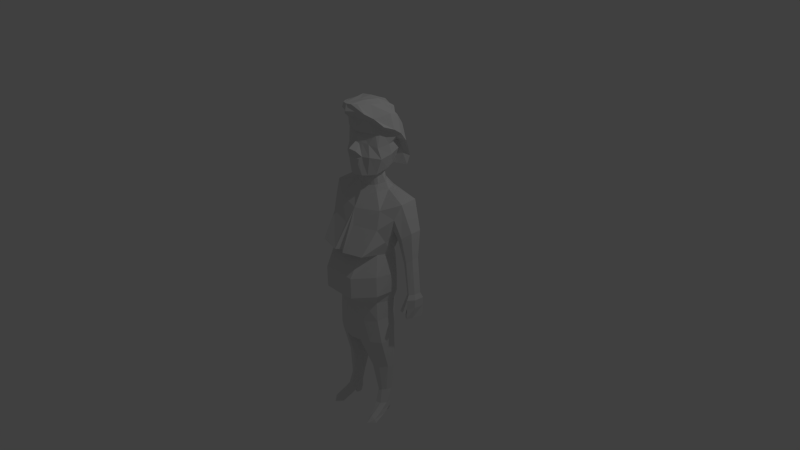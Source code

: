 # Source: CallGirl.blend  (saved by Blender 2.68.0; exported with 4.5.12 LTS)
import bpy
from mathutils import Matrix  # noqa: F401  (used for matrix-valued properties, if any)

bpy.ops.wm.read_factory_settings(use_empty=True)
scene = bpy.context.scene
scene.name = 'Scene'

# ---- collections
col_collection_1 = bpy.data.collections.new('Collection 1'); scene.collection.children.link(col_collection_1)

# ---- materials (node trees are filled in below, after node groups)
mat_material = bpy.data.materials.new('Material')
mat_material.alpha_threshold = 0.0
mat_material.use_transparent_shadow = False
mat_material.roughness = 0.5
mat_material.line_color = (0.0, 0.0, 0.0, 1.0)

# ---- material node trees

# ---- world
world_world = bpy.data.worlds.new('World'); scene.world = world_world
world_world.color = (0.05088, 0.05088, 0.05088)
world_world.use_sun_shadow = False
world_world.sun_shadow_jitter_overblur = 0.0
world_world.cycles.sampling_method = 'MANUAL'
world_world.cycles.sample_map_resolution = 256

# ---- cameras
cam_camera = bpy.data.cameras.new('Camera')
cam_camera.clip_end = 100.0
cam_camera.lens = 35.0
cam_camera.sensor_width = 32.0
cam_camera.sensor_height = 18.0
cam_camera.ortho_scale = 7.314
cam_camera.dof.focus_distance = 0.0
cam_camera.dof.aperture_fstop = 128.0

# ---- lights
light_lamp = bpy.data.lights.new('Lamp', 'POINT')
light_lamp.transmission_factor = 0.0
light_lamp.cutoff_distance = 30.0
light_lamp.energy = 100.0
light_lamp.shadow_buffer_clip_start = 1.001
light_lamp.shadow_soft_size = 0.1
light_lamp.shadow_maximum_resolution = 0.006
light_lamp.use_absolute_resolution = True
light_lamp.cycles.use_multiple_importance_sampling = False

# ---- meshes
me_cube = bpy.data.meshes.new('Cube')
me_cube.from_pydata([(0.1856, 0.2237, 1.307), (0.1413, -0.1859, 1.198), (0.2038, -0.1574, 1.753), (0.1881, -0.1807, 1.897), (0.0, -0.271, 1.2), (0.0, -0.2224, 1.738), (0.0, -0.2214, 1.897), (0.0, 0.2662, 1.297), (0.0, -0.1815, 1.723), (0.2339, -0.1242, 1.725), (0.06363, -0.295, 1.514), (0.1964, 0.1756, 1.279), (0.2496, 0.0408, 1.261), (0.2083, -0.09861, 1.202), (0.3305, 0.1198, 1.67), (0.3023, 0.03743, 1.742), (0.2687, -0.06736, 1.783), (0.2275, -0.1413, 1.876), (0.2161, 0.211, 1.912), (0.2688, 0.275, 1.78), (0.0, 0.2503, 2.032), (0.0, -0.36, 2.111), (0.1124, -0.2813, 2.105), (0.1944, 0.2129, 1.998), (0.3891, 0.2242, 1.601), (0.0, 0.3508, 1.668), (0.3106, 0.2825, 1.622), (0.2011, -0.2007, 1.444), (0.0, -0.2813, 1.415), (0.2785, 0.2277, 1.502), (0.3101, 0.05921, 1.455), (0.2878, -0.08859, 1.416), (0.3737, 0.2982, 1.386), (0.0, 0.3552, 1.493), (0.2837, 0.3039, 1.423), (0.1664, -0.1779, 1.599), (0.0, -0.2274, 1.62), (0.06658, -0.3401, 2.11), (0.2573, 0.1921, 1.603), (0.2913, 0.03834, 1.579), (0.2573, -0.1167, 1.558), (0.3535, -0.0958, 1.84), (0.3894, 0.03345, 1.788), (0.38, 0.1517, 1.708), (0.1389, 0.3431, 1.437), (0.0973, -0.3108, 2.022), (0.1338, 0.2549, 1.92), (0.1481, 0.3217, 1.787), (0.08264, 0.2592, 1.315), (0.1027, -0.2111, 1.896), (0.05812, -0.2136, 1.739), (0.09313, -0.2347, 1.197), (0.3563, 0.265, 1.276), (0.0, 0.3977, 1.276), (0.2514, 0.3355, 1.276), (0.0, 0.3027, 1.805), (0.0, -0.378, 2.02), (0.1978, -0.2602, 2.0), (0.0, 0.3072, 1.903), (0.1927, 0.1158, 2.02), (0.2017, 0.003343, 2.071), (0.1699, -0.134, 2.088), (0.0, -0.1462, 2.118), (0.0, 0.02514, 2.128), (0.0, 0.1425, 2.077), (0.3022, 0.1634, 1.928), (0.3217, 0.03911, 1.97), (0.262, -0.1676, 1.934), (0.1177, 0.2097, 2.012), (0.1835, 0.3296, 1.635), (0.1144, -0.242, 1.444), (0.07683, -0.2083, 1.606), (0.1234, 0.3874, 1.276), (0.07395, -0.1548, 2.122), (0.1293, 0.01526, 2.116), (0.1194, 0.1239, 2.063), (0.0, -0.3421, 1.549), (0.03912, -0.178, 1.721), (0.04792, -0.2212, 1.589), (0.07126, -0.2744, 1.344), (0.0, -0.2873, 1.347), (0.08712, -0.27, 1.415), (0.0, -0.2705, 1.461), (0.1553, 0.2156, 0.98), (0.0, -0.1906, 0.9318), (0.0, 0.2388, 0.9612), (0.2471, 0.1332, 1.008), (0.266, 0.03926, 0.9894), (0.1837, -0.08627, 0.9679), (0.1335, -0.06898, 1.036), (0.1626, -0.03806, 1.044), (0.1608, 0.09837, 1.074), (0.08613, 0.1553, 1.084), (0.0, -0.1082, 1.024), (0.09185, -0.09146, 1.03), (0.207, 0.04498, 1.063), (0.0, 0.1769, 1.087), (0.1525, -0.04406, 1.167), (0.09176, 0.1316, 1.214), (0.05733, 0.1506, 1.218), (0.07472, -0.09457, 1.148), (0.1633, 0.02291, 1.187), (0.0, 0.1631, 1.219), (0.1218, -0.07387, 1.157), (0.1385, 0.09357, 1.206), (0.0, -0.1065, 1.141), (0.2919, 0.2446, 0.8196), (0.0, -0.29, 0.7613), (0.0, 0.2652, 0.8196), (0.5842, 0.1798, 0.915), (0.5822, -0.04204, 0.9005), (0.3536, -0.1942, 0.7955), (0.07119, -0.5699, 0.2617), (0.3559, -0.5071, 0.2772), (0.0, -0.5187, 0.2642), (0.06658, -0.3777, 0.5713), (0.4012, -0.2864, 0.5804), (0.2974, 0.1994, 0.6369), (0.5399, 0.1665, 0.7287), (0.5389, -0.1306, 0.7163), (0.4573, -0.207, 0.4151), (0.4984, -0.1022, 0.5472), (0.4509, 0.05588, 0.4303), (0.5003, 0.09513, 0.5607), (0.0, 0.2477, 0.6249), (0.2311, 0.1707, 0.416), (0.0, 0.1614, 0.4268), (0.3813, -0.274, 0.2342), (0.2199, -0.4102, 0.2247), (0.0, -0.4138, 0.2324), (0.4063, -0.05026, 0.1918), (0.2482, 0.1428, 0.2007), (0.0, 0.1845, 0.2121), (0.6943, 0.1539, 0.54), (0.6928, 0.009402, 0.5371), (0.613, 0.167, 0.4674), (0.6122, -0.08187, 0.4648), (0.5307, -0.05327, 0.3984), (0.5321, 0.0822, 0.4011), (0.4261, -0.3378, -0.04348), (0.2261, -0.5871, -0.04208), (0.0, -0.5907, -0.03441), (0.4462, -0.0139, -0.08734), (0.2461, 0.1201, -0.08295), (0.0, 0.1618, -0.07154), (0.4261, -0.3378, -0.3215), (0.2261, -0.5871, -0.3201), (0.0, -0.5907, -0.3124), (0.4341, -0.006882, -0.3395), (0.2722, 0.1355, -0.3497), (0.0, 0.2128, -0.366), (0.3384, -0.2651, -0.4799), (0.215, -0.37, -0.4889), (0.0, -0.4158, -0.4993), (0.3993, -0.03953, -0.4878), (0.243, 0.1364, -0.4661), (0.0, 0.2051, -0.4383), (0.694, 0.119, 0.1732), (0.6929, 0.02553, 0.1719), (0.6411, 0.1275, 0.1301), (0.6405, -0.03345, 0.1294), (0.5877, -0.01489, 0.0902), (0.5887, 0.07271, 0.0914), (0.7459, 0.1561, -0.3877), (0.7435, 0.01969, -0.3805), (0.6871, 0.1693, -0.3909), (0.6847, -0.06567, -0.3779), (0.6281, -0.03764, -0.3776), (0.6303, 0.09026, -0.3843), (0.7319, 0.1631, -0.5123), (0.7297, 0.02663, -0.5052), (0.6765, 0.1762, -0.5156), (0.6742, -0.05873, -0.5026), (0.6209, -0.03069, -0.5022), (0.623, 0.0972, -0.5089), (0.7197, 0.1691, -0.6735), (0.6877, 0.03265, -0.6664), (0.6643, 0.1822, -0.6767), (0.662, -0.05271, -0.6637), (0.6087, -0.02468, -0.6634), (0.6545, 0.1032, -0.6701), (0.6548, -0.1126, -0.54), (0.5856, -0.08844, -0.5568), (0.664, -0.07906, -0.5779), (0.6257, -0.05786, -0.5824), (0.724, 0.02927, -0.3106), (0.7257, 0.1264, -0.3149), (0.6363, -0.01166, -0.3184), (0.6794, -0.03153, -0.314), (0.6811, 0.1357, -0.3221), (0.6378, 0.07936, -0.3225), (0.0, -0.435, -0.8071), (0.0, 0.1311, -0.7062), (0.1964, -0.3654, -0.7675), (0.2113, 0.1564, -0.696), (0.3528, -0.2737, -0.7355), (0.3945, -0.05565, -0.7299), (0.0, -0.1925, -1.037), (0.1304, -0.3867, -1.068), (0.1041, 0.1118, -1.068), (0.2646, -0.3349, -1.068), (0.2595, 0.09308, -1.068), (0.3946, -0.248, -1.068), (0.4171, -0.05327, -1.068), (0.06144, -0.1998, -1.009), (0.1901, -0.2326, -1.504), (0.1663, 0.05131, -1.497), (0.2873, -0.2115, -1.489), (0.2875, 0.06623, -1.469), (0.38, -0.1326, -1.494), (0.3867, -0.01238, -1.49), (0.1326, -0.09812, -1.507), (0.254, -0.2484, -2.074), (0.2495, -0.04858, -2.074), (0.32, -0.2308, -2.074), (0.3128, -0.04011, -2.055), (0.358, -0.1532, -2.084), (0.3552, -0.08889, -2.066), (0.2362, -0.1259, -2.085), (0.2334, -0.1794, -2.161), (0.2493, -0.04924, -2.162), (0.3074, -0.1707, -2.162), (0.3079, -0.04216, -2.153), (0.3614, -0.1222, -2.167), (0.3535, -0.07654, -2.165), (0.233, -0.1151, -2.166), (0.2618, -0.1497, -2.248), (0.2558, -0.06988, -2.246), (0.2916, -0.1448, -2.246), (0.2919, -0.06551, -2.24), (0.3187, -0.1206, -2.249), (0.32, -0.08671, -2.248), (0.2457, -0.1105, -2.248), (0.2709, -0.2958, -2.136), (0.3229, -0.296, -2.123), (0.3725, -0.2595, -2.153), (0.2442, -0.2451, -2.2), (0.3145, -0.208, -2.207), (0.3815, -0.2087, -2.212), (0.2874, -0.4021, -2.215), (0.3293, -0.4005, -2.192), (0.3918, -0.4005, -2.224), (0.2652, -0.4005, -2.272), (0.3404, -0.4005, -2.263), (0.4156, -0.4005, -2.263), (0.3314, -0.4884, -2.264), (0.0, 0.1036, -1.068), (0.0, -0.4136, -1.068), (0.2997, -0.1805, -1.887), (0.3356, -0.1302, -1.892), (0.2034, -0.1089, -1.894), (0.2508, -0.1925, -1.89), (0.3601, -0.05784, -1.889), (0.2245, -0.02105, -1.889), (0.3002, -0.01185, -1.874)], [(237, 243)], [(19, 18, 65, 43), (4, 105, 100, 51), (48, 99, 102, 7), (16, 17, 3, 2), (11, 104, 98, 0), (77, 50, 5, 8), (50, 49, 6, 5), (6, 49, 45, 56), (34, 54, 72, 44), (66, 60, 61, 67), (65, 59, 60, 66), (12, 101, 104, 11), (13, 97, 101, 12), (51, 100, 103, 1), (26, 34, 44, 69), (43, 65, 66, 42), (27, 35, 71, 70), (61, 73, 37, 22), (18, 23, 59, 65), (74, 63, 62, 73), (75, 64, 63, 74), (68, 20, 64, 75), (46, 47, 55, 58), (68, 46, 58, 20), (13, 31, 27, 1), (79, 81, 28, 80), (45, 37, 21, 56), (48, 7, 53, 72), (11, 29, 30, 12), (12, 30, 31, 13), (67, 61, 22, 57), (73, 62, 21, 37), (0, 48, 72, 54), (31, 40, 35, 27), (78, 36, 76, 10), (11, 0, 54, 52), (16, 15, 42, 41), (29, 38, 39, 30), (30, 39, 40, 31), (57, 22, 37, 45), (1, 27, 70, 51), (34, 26, 24, 32), (23, 18, 46, 68), (29, 11, 52, 32), (38, 29, 32, 24), (15, 14, 43, 42), (18, 19, 47, 46), (23, 68, 75, 59), (59, 75, 74, 60), (60, 74, 73, 61), (2, 3, 49, 50), (9, 2, 50, 77), (42, 66, 67, 41), (54, 34, 32, 52), (69, 44, 33, 25), (0, 98, 99, 48), (44, 72, 53, 33), (49, 3, 57, 45), (77, 8, 36, 78), (3, 17, 67, 57), (35, 9, 77, 71), (17, 16, 41, 67), (70, 10, 76, 82), (78, 71, 77), (16, 2, 9), (47, 69, 25, 55), (14, 38, 24, 43), (19, 26, 69, 47), (40, 16, 9, 35), (39, 15, 16, 40), (38, 14, 15, 39), (26, 19, 43, 24), (70, 71, 78, 10), (79, 80, 4, 51), (81, 79, 51, 70), (28, 81, 70, 82), (92, 91, 86, 83), (89, 94, 84, 88), (90, 89, 88), (95, 90, 88, 87), (91, 95, 87, 86), (97, 103, 89, 90), (98, 104, 91, 92), (100, 105, 93, 94), (103, 100, 94, 89), (101, 97, 90, 95), (96, 92, 83, 85), (104, 101, 95, 91), (1, 103, 97, 13), (94, 93, 84), (99, 98, 92, 96), (102, 99, 96), (85, 83, 106, 108), (83, 86, 109, 106), (88, 84, 107, 111), (86, 87, 110, 109), (87, 88, 111, 110), (116, 115, 112, 113), (107, 114, 112, 115), (111, 107, 115, 116), (106, 109, 118, 117), (111, 116, 119, 110), (119, 116, 120, 121), (121, 120, 122, 123), (118, 123, 122, 117), (124, 108, 106, 117), (125, 117, 122), (117, 125, 126, 124), (128, 112, 114, 129), (112, 128, 127, 113), (120, 127, 130, 122), (120, 116, 113, 127), (122, 130, 131, 125), (125, 131, 132, 126), (118, 109, 133, 135), (123, 118, 135, 138), (119, 121, 137, 136), (121, 123, 138, 137), (110, 119, 136, 134), (109, 110, 134, 133), (131, 130, 142, 143), (127, 128, 140, 139), (130, 127, 139, 142), (132, 131, 143, 144), (128, 129, 141, 140), (142, 139, 145, 148), (143, 142, 148, 149), (139, 140, 146, 145), (144, 143, 149, 150), (140, 141, 147, 146), (148, 145, 151, 154), (149, 148, 154, 155), (145, 146, 152, 151), (150, 149, 155, 156), (146, 147, 153, 152), (135, 133, 157, 159), (137, 138, 162, 161), (133, 134, 158, 157), (136, 137, 161, 160), (134, 136, 160, 158), (138, 135, 159, 162), (186, 185, 164, 163), (188, 187, 167, 166), (185, 188, 166, 164), (190, 189, 165, 168), (189, 186, 163, 165), (187, 190, 168, 167), (164, 166, 172, 170), (168, 165, 171, 174), (165, 163, 169, 171), (167, 168, 174, 173), (163, 164, 170, 169), (167, 173, 184, 182), (169, 170, 176, 175), (172, 173, 179, 178), (170, 172, 178, 176), (174, 171, 177, 180), (171, 169, 175, 177), (173, 174, 180, 179), (180, 176, 178, 179), (176, 180, 177, 175), (181, 182, 184, 183), (166, 167, 182, 181), (172, 166, 181, 183), (173, 172, 183, 184), (157, 158, 185, 186), (160, 161, 187, 188), (158, 160, 188, 185), (162, 159, 189, 190), (159, 157, 186, 189), (161, 162, 190, 187), (193, 152, 153, 191), (155, 194, 192, 156), (154, 151, 195, 196), (195, 151, 152, 193), (154, 196, 194, 155), (196, 195, 202, 203), (195, 193, 200, 202), (192, 194, 201, 199), (197, 204, 198, 247), (193, 191, 198, 200), (194, 196, 203, 201), (200, 198, 205, 207), (202, 200, 207, 209), (198, 204, 211, 205), (203, 202, 209, 210), (199, 204, 211, 206), (199, 201, 208, 206), (201, 203, 210, 208), (249, 248, 214, 216), (251, 250, 218, 212), (252, 249, 216, 217), (253, 250, 218, 213), (253, 254, 215, 213), (254, 252, 217, 215), (248, 251, 212, 214), (212, 218, 225, 219), (217, 216, 223, 224), (213, 218, 225, 220), (213, 215, 222, 220), (215, 217, 224, 222), (212, 219, 236, 233), (223, 216, 235, 238), (224, 223, 230, 231), (220, 225, 232, 227), (220, 222, 229, 227), (222, 224, 231, 229), (221, 219, 226, 228), (223, 221, 228, 230), (219, 225, 232, 226), (226, 232, 227, 229, 231, 230, 228), (233, 236, 242, 239), (235, 234, 240, 241), (219, 221, 237, 236), (214, 212, 233, 234), (221, 223, 238, 237), (216, 214, 234, 235), (234, 233, 239, 240), (236, 237, 238, 244, 243, 242), (238, 235, 241, 244), (192, 246, 199), (191, 247, 198), (244, 241, 245), (242, 243, 245), (243, 244, 245), (241, 240, 245), (239, 242, 245), (240, 239, 245), (209, 207, 248, 249), (205, 211, 250, 251), (210, 209, 249, 252), (206, 211, 250, 253), (206, 208, 254, 253), (208, 210, 252, 254), (207, 205, 251, 248), (197, 204, 199, 246)])
_uv = me_cube.uv_layers.new(name='UVMap')
_uv.uv.foreach_set('vector', [0.8018, 0.8204, 0.7638, 0.8371, 0.7516, 0.8151, 0.7978, 0.7708, 0.6137, 0.5418, 0.6507, 0.5121, 0.6696, 0.5252, 0.6377, 0.5531, 0.8008, 0.5977, 0.786, 0.5588, 0.8036, 0.5555, 0.8203, 0.586, 0.6624, 0.7214, 0.6369, 0.7449, 0.6205, 0.7499, 0.6311, 0.7106, 0.7607, 0.5951, 0.7526, 0.5584, 0.7735, 0.559, 0.7727, 0.6052, 0.5848, 0.6924, 0.5861, 0.7047, 0.5697, 0.7024, 0.573, 0.6911, 0.5861, 0.7047, 0.5944, 0.7475, 0.5646, 0.7447, 0.5697, 0.7024, 0.08549, 0.8704, 0.08711, 0.8986, 0.04067, 0.8966, 0.02773, 0.8667, 0.9044, 0.7886, 0.9528, 0.7899, 0.9643, 0.8286, 0.9122, 0.8331, 0.7217, 0.7997, 0.6903, 0.8259, 0.6533, 0.8149, 0.6708, 0.7679, 0.7516, 0.8151, 0.7207, 0.8384, 0.6903, 0.8259, 0.7217, 0.7997, 0.721, 0.5877, 0.7247, 0.5512, 0.7526, 0.5584, 0.7607, 0.5951, 0.6829, 0.5659, 0.6985, 0.5438, 0.7247, 0.5512, 0.721, 0.5877, 0.6377, 0.5531, 0.6696, 0.5252, 0.6847, 0.5349, 0.6544, 0.5579, 0.8418, 0.7973, 0.9044, 0.7886, 0.9122, 0.8331, 0.8499, 0.8349, 0.7978, 0.7708, 0.7516, 0.8151, 0.7217, 0.7997, 0.756, 0.7599, 0.6419, 0.6206, 0.6262, 0.6617, 0.5981, 0.6589, 0.6159, 0.613, 0.6533, 0.8149, 0.633, 0.8347, 0.592, 0.8101, 0.6105, 0.8079, 0.7638, 0.8371, 0.7445, 0.8466, 0.7207, 0.8384, 0.7516, 0.8151, 0.6806, 0.8455, 0.6668, 0.8783, 0.6228, 0.8531, 0.633, 0.8347, 0.7108, 0.8581, 0.7032, 0.8906, 0.6668, 0.8783, 0.6806, 0.8455, 0.7381, 0.8651, 0.7368, 0.9, 0.7032, 0.8906, 0.7108, 0.8581, 0.7678, 0.8613, 0.8094, 0.8538, 0.8083, 0.8951, 0.7795, 0.9, 0.7381, 0.8651, 0.7678, 0.8613, 0.7795, 0.9, 0.7368, 0.9, 0.6829, 0.5659, 0.6804, 0.6234, 0.6419, 0.6206, 0.6544, 0.5579, 0.6144, 0.5703, 0.6102, 0.5884, 0.5884, 0.5797, 0.5961, 0.5632, 0.5993, 0.7862, 0.592, 0.8101, 0.5753, 0.8184, 0.5646, 0.7941, 0.3501, 0.8752, 0.3607, 0.8542, 0.3972, 0.866, 0.3833, 0.8972, 0.7607, 0.5951, 0.7622, 0.6577, 0.7175, 0.6399, 0.721, 0.5877, 0.721, 0.5877, 0.7175, 0.6399, 0.6804, 0.6234, 0.6829, 0.5659, 0.6708, 0.7679, 0.6533, 0.8149, 0.6105, 0.8079, 0.6324, 0.7772, 0.633, 0.8347, 0.6228, 0.8531, 0.5753, 0.8184, 0.592, 0.8101, 0.3318, 0.8995, 0.3501, 0.8752, 0.3833, 0.8972, 0.3579, 0.9264, 0.6804, 0.6234, 0.6604, 0.657, 0.6262, 0.6617, 0.6419, 0.6206, 0.5891, 0.6537, 0.5748, 0.6603, 0.5646, 0.627, 0.5886, 0.6255, 0.3157, 0.9029, 0.3318, 0.8995, 0.3579, 0.9264, 0.3318, 0.9506, 0.1385, 0.9455, 0.1697, 0.9585, 0.1597, 0.9836, 0.1209, 0.9692, 0.7622, 0.6577, 0.7504, 0.6837, 0.7055, 0.6728, 0.7175, 0.6399, 0.7175, 0.6399, 0.7055, 0.6728, 0.6604, 0.657, 0.6804, 0.6234, 0.6324, 0.7772, 0.6105, 0.8079, 0.592, 0.8101, 0.5993, 0.7862, 0.6544, 0.5579, 0.6419, 0.6206, 0.6159, 0.613, 0.6377, 0.5531, 0.9044, 0.7886, 0.8418, 0.7973, 0.8376, 0.769, 0.9079, 0.7598, 0.7445, 0.8466, 0.7638, 0.8371, 0.7678, 0.8613, 0.7381, 0.8651, 0.2614, 0.9455, 0.3157, 0.9029, 0.3318, 0.9506, 0.3033, 0.9677, 0.2298, 0.9437, 0.2614, 0.9455, 0.3033, 0.9677, 0.2384, 0.9799, 0.1697, 0.9585, 0.2018, 0.9646, 0.2012, 0.9836, 0.1597, 0.9836, 0.7638, 0.8371, 0.8018, 0.8204, 0.8094, 0.8538, 0.7678, 0.8613, 0.7445, 0.8466, 0.7381, 0.8651, 0.7108, 0.8581, 0.7207, 0.8384, 0.7207, 0.8384, 0.7108, 0.8581, 0.6806, 0.8455, 0.6903, 0.8259, 0.6903, 0.8259, 0.6806, 0.8455, 0.633, 0.8347, 0.6533, 0.8149, 0.6311, 0.7106, 0.6205, 0.7499, 0.5944, 0.7475, 0.5861, 0.7047, 0.645, 0.7031, 0.6311, 0.7106, 0.5861, 0.7047, 0.5848, 0.6924, 0.756, 0.7599, 0.7217, 0.7997, 0.6708, 0.7679, 0.713, 0.7504, 0.9528, 0.7899, 0.9044, 0.7886, 0.9079, 0.7598, 0.9433, 0.7548, 0.8499, 0.8349, 0.9122, 0.8331, 0.9052, 0.8767, 0.8526, 0.8883, 0.7727, 0.6052, 0.7735, 0.559, 0.786, 0.5588, 0.8008, 0.5977, 0.9122, 0.8331, 0.9643, 0.8286, 0.9723, 0.8639, 0.9052, 0.8767, 0.08711, 0.8986, 0.09206, 0.9229, 0.05426, 0.9252, 0.04067, 0.8966, 0.5848, 0.6924, 0.573, 0.6911, 0.5748, 0.6603, 0.5891, 0.6537, 0.09206, 0.9229, 0.1039, 0.9348, 0.08574, 0.945, 0.05426, 0.9252, 0.6262, 0.6617, 0.645, 0.7031, 0.5848, 0.6924, 0.5981, 0.6589, 0.1039, 0.9348, 0.1385, 0.9455, 0.1209, 0.9692, 0.08574, 0.945, 0.6159, 0.613, 0.5886, 0.6255, 0.5646, 0.627, 0.5825, 0.6037, 0.5891, 0.6537, 0.5981, 0.6589, 0.5848, 0.6924, 0.6624, 0.7214, 0.6311, 0.7106, 0.645, 0.7031, 0.8094, 0.8538, 0.8499, 0.8349, 0.8526, 0.8883, 0.8083, 0.8951, 0.2018, 0.9646, 0.2298, 0.9437, 0.2384, 0.9799, 0.2012, 0.9836, 0.8018, 0.8204, 0.8418, 0.7973, 0.8499, 0.8349, 0.8094, 0.8538, 0.6604, 0.657, 0.6624, 0.7214, 0.645, 0.7031, 0.6262, 0.6617, 0.7055, 0.6728, 0.6951, 0.7169, 0.6624, 0.7214, 0.6604, 0.657, 0.7504, 0.6837, 0.7237, 0.7039, 0.6951, 0.7169, 0.7055, 0.6728, 0.8418, 0.7973, 0.8018, 0.8204, 0.7978, 0.7708, 0.8376, 0.769, 0.6159, 0.613, 0.5981, 0.6589, 0.5891, 0.6537, 0.5886, 0.6255, 0.6144, 0.5703, 0.5961, 0.5632, 0.6137, 0.5418, 0.6377, 0.5531, 0.6102, 0.5884, 0.6144, 0.5703, 0.6377, 0.5531, 0.6159, 0.613, 0.5884, 0.5797, 0.6102, 0.5884, 0.6159, 0.613, 0.5825, 0.6037, 0.7303, 0.4565, 0.7055, 0.4672, 0.6769, 0.4496, 0.7061, 0.4264, 0.03911, 0.2452, 0.03774, 0.231, 0.06201, 0.1866, 0.06635, 0.2514, 0.03733, 0.258, 0.03911, 0.2452, 0.06635, 0.2514, 0.02773, 0.2852, 0.03733, 0.258, 0.06635, 0.2514, 0.05542, 0.2962, 0.7055, 0.4672, 0.6897, 0.4787, 0.6634, 0.4742, 0.6769, 0.4496, 0.6985, 0.5438, 0.6847, 0.5349, 0.7009, 0.5002, 0.712, 0.5053, 0.7735, 0.559, 0.7526, 0.5584, 0.7522, 0.5185, 0.7765, 0.5214, 0.6696, 0.5252, 0.6507, 0.5121, 0.6643, 0.4823, 0.6888, 0.4942, 0.6847, 0.5349, 0.6696, 0.5252, 0.6888, 0.4942, 0.7009, 0.5002, 0.7247, 0.5512, 0.6985, 0.5438, 0.712, 0.5053, 0.7352, 0.5118, 0.7552, 0.4512, 0.7303, 0.4565, 0.7061, 0.4264, 0.7497, 0.4138, 0.7526, 0.5584, 0.7247, 0.5512, 0.7352, 0.5118, 0.7522, 0.5185, 0.6544, 0.5579, 0.6847, 0.5349, 0.6985, 0.5438, 0.6829, 0.5659, 0.03774, 0.231, 0.02773, 0.2047, 0.06201, 0.1866, 0.786, 0.5588, 0.7735, 0.559, 0.7765, 0.5214, 0.8007, 0.5203, 0.8036, 0.5555, 0.786, 0.5588, 0.8007, 0.5203, 0.7497, 0.4138, 0.7061, 0.4264, 0.6592, 0.3877, 0.7433, 0.3752, 0.7061, 0.4264, 0.6769, 0.4496, 0.5756, 0.4213, 0.6592, 0.3877, 0.06635, 0.2514, 0.06201, 0.1866, 0.1174, 0.1596, 0.1503, 0.2643, 0.6769, 0.4496, 0.6634, 0.4742, 0.5646, 0.4818, 0.5756, 0.4213, 0.05542, 0.2962, 0.06635, 0.2514, 0.1503, 0.2643, 0.1456, 0.3526, 0.2205, 0.2411, 0.1801, 0.1526, 0.2607, 0.1223, 0.2776, 0.172, 0.1174, 0.1596, 0.2548, 0.1042, 0.2607, 0.1223, 0.1801, 0.1526, 0.1503, 0.2643, 0.1174, 0.1596, 0.1801, 0.1526, 0.2205, 0.2411, 0.6592, 0.3877, 0.5756, 0.4213, 0.5816, 0.3701, 0.6483, 0.3366, 0.1503, 0.2643, 0.2205, 0.2411, 0.1959, 0.3112, 0.1456, 0.3526, 0.1959, 0.3112, 0.2205, 0.2411, 0.28, 0.2538, 0.2506, 0.2974, 0.2506, 0.2974, 0.28, 0.2538, 0.3061, 0.3274, 0.2697, 0.3536, 0.5816, 0.3701, 0.5809, 0.3201, 0.5863, 0.2814, 0.6483, 0.3366, 0.7345, 0.3231, 0.7433, 0.3752, 0.6592, 0.3877, 0.6483, 0.3366, 0.6578, 0.2724, 0.6483, 0.3366, 0.5863, 0.2814, 0.6483, 0.3366, 0.6578, 0.2724, 0.7254, 0.2656, 0.7345, 0.3231, 0.3092, 0.1438, 0.2607, 0.1223, 0.2548, 0.1042, 0.2798, 0.0855, 0.2607, 0.1223, 0.3092, 0.1438, 0.3269, 0.2081, 0.2776, 0.172, 0.28, 0.2538, 0.3269, 0.2081, 0.3636, 0.2704, 0.3061, 0.3274, 0.28, 0.2538, 0.2205, 0.2411, 0.2776, 0.172, 0.3269, 0.2081, 0.5863, 0.2814, 0.5711, 0.2119, 0.6436, 0.2129, 0.6578, 0.2724, 0.6578, 0.2724, 0.6436, 0.2129, 0.7169, 0.2081, 0.7254, 0.2656, 0.4514, 0.7575, 0.4273, 0.8018, 0.4225, 0.7003, 0.4496, 0.687, 0.4806, 0.7173, 0.4514, 0.7575, 0.4496, 0.687, 0.4849, 0.6744, 0.564, 0.7526, 0.5346, 0.7163, 0.5242, 0.6743, 0.5538, 0.6842, 0.5346, 0.7163, 0.4806, 0.7173, 0.4849, 0.6744, 0.5242, 0.6743, 0.7887, 0.4625, 0.7557, 0.4145, 0.774, 0.3448, 0.8093, 0.3622, 0.8519, 0.4693, 0.7887, 0.4625, 0.8093, 0.3622, 0.8504, 0.3638, 0.6436, 0.2129, 0.5711, 0.2119, 0.5657, 0.1355, 0.6359, 0.134, 0.3269, 0.2081, 0.3092, 0.1438, 0.3889, 0.09786, 0.4094, 0.1746, 0.3636, 0.2704, 0.3269, 0.2081, 0.4094, 0.1746, 0.4527, 0.2573, 0.7169, 0.2081, 0.6436, 0.2129, 0.6359, 0.134, 0.7081, 0.132, 0.3092, 0.1438, 0.2798, 0.0855, 0.3651, 0.04579, 0.3889, 0.09786, 0.4527, 0.2573, 0.4094, 0.1746, 0.4809, 0.1528, 0.5264, 0.2301, 0.6359, 0.134, 0.5657, 0.1355, 0.5658, 0.06789, 0.6264, 0.06159, 0.4094, 0.1746, 0.3889, 0.09786, 0.4537, 0.08421, 0.4809, 0.1528, 0.7081, 0.132, 0.6359, 0.134, 0.6264, 0.06159, 0.7057, 0.05213, 0.3889, 0.09786, 0.3651, 0.04579, 0.4446, 0.02591, 0.4537, 0.08421, 0.5264, 0.2301, 0.4809, 0.1528, 0.5345, 0.1418, 0.564, 0.2028, 0.6264, 0.06159, 0.5658, 0.06789, 0.5646, 0.02591, 0.6317, 0.03012, 0.4809, 0.1528, 0.4537, 0.08421, 0.5282, 0.09467, 0.5345, 0.1418, 0.7057, 0.05213, 0.6264, 0.06159, 0.6317, 0.03012, 0.7036, 0.03279, 0.4537, 0.08421, 0.4446, 0.02591, 0.5259, 0.0278, 0.5282, 0.09467, 0.4496, 0.687, 0.4225, 0.7003, 0.4447, 0.6047, 0.4628, 0.5949, 0.5242, 0.6743, 0.4849, 0.6744, 0.4866, 0.5862, 0.5129, 0.5859, 0.8504, 0.3638, 0.8093, 0.3622, 0.8113, 0.2638, 0.8387, 0.264, 0.5538, 0.6842, 0.5242, 0.6743, 0.5129, 0.5859, 0.5315, 0.5942, 0.8093, 0.3622, 0.774, 0.3448, 0.7879, 0.2528, 0.8113, 0.2638, 0.4849, 0.6744, 0.4496, 0.687, 0.4628, 0.5949, 0.4866, 0.5862, 0.8417, 0.1272, 0.8127, 0.1277, 0.8116, 0.1079, 0.851, 0.1058, 0.5309, 0.464, 0.5161, 0.4607, 0.5227, 0.4411, 0.5424, 0.447, 0.8127, 0.1277, 0.7901, 0.128, 0.7819, 0.1091, 0.8116, 0.1079, 0.4858, 0.4587, 0.4629, 0.4587, 0.4567, 0.4386, 0.4836, 0.4405, 0.4629, 0.4587, 0.4492, 0.4617, 0.4416, 0.4425, 0.4567, 0.4386, 0.5161, 0.4607, 0.4858, 0.4587, 0.4836, 0.4405, 0.5227, 0.4411, 0.8116, 0.1079, 0.7819, 0.1091, 0.7825, 0.07407, 0.8124, 0.07449, 0.4836, 0.4405, 0.4567, 0.4386, 0.4541, 0.4087, 0.4799, 0.4077, 0.4567, 0.4386, 0.4416, 0.4425, 0.4392, 0.4116, 0.4541, 0.4087, 0.5227, 0.4411, 0.4836, 0.4405, 0.4799, 0.4077, 0.5262, 0.3982, 0.851, 0.1058, 0.8116, 0.1079, 0.8124, 0.07449, 0.8519, 0.07085, 0.5227, 0.4411, 0.5262, 0.3982, 0.5468, 0.3921, 0.5469, 0.3968, 0.8519, 0.07085, 0.8124, 0.07449, 0.8105, 0.02873, 0.8518, 0.02591, 0.5339, 0.3796, 0.5262, 0.3982, 0.4924, 0.3655, 0.4982, 0.3548, 0.8124, 0.07449, 0.7825, 0.07407, 0.7841, 0.02897, 0.8105, 0.02873, 0.4799, 0.4077, 0.4541, 0.4087, 0.4514, 0.3781, 0.465, 0.3707, 0.4541, 0.4087, 0.4392, 0.4116, 0.438, 0.3704, 0.4514, 0.3781, 0.5262, 0.3982, 0.4799, 0.4077, 0.465, 0.3707, 0.4924, 0.3655, 0.465, 0.3707, 0.4751, 0.3541, 0.4982, 0.3548, 0.4924, 0.3655, 0.4751, 0.3541, 0.465, 0.3707, 0.4514, 0.3781, 0.438, 0.3704, 0.564, 0.3971, 0.5469, 0.3968, 0.5468, 0.3921, 0.5532, 0.3858, 0.5424, 0.447, 0.5227, 0.4411, 0.5469, 0.3968, 0.564, 0.3971, 0.7825, 0.07407, 0.7819, 0.1091, 0.7653, 0.0638, 0.7755, 0.05306, 0.5262, 0.3982, 0.5339, 0.3796, 0.5532, 0.3858, 0.5468, 0.3921, 0.8387, 0.264, 0.8113, 0.2638, 0.8127, 0.1277, 0.8417, 0.1272, 0.5315, 0.5942, 0.5129, 0.5859, 0.5161, 0.4607, 0.5309, 0.464, 0.8113, 0.2638, 0.7879, 0.2528, 0.7901, 0.128, 0.8127, 0.1277, 0.4866, 0.5862, 0.4628, 0.5949, 0.4629, 0.4587, 0.4858, 0.4587, 0.4628, 0.5949, 0.4447, 0.6047, 0.4492, 0.4617, 0.4629, 0.4587, 0.5129, 0.5859, 0.4866, 0.5862, 0.4858, 0.4587, 0.5161, 0.4607, 0.08972, 0.7639, 0.09685, 0.8397, 0.03347, 0.8387, 0.02901, 0.7551, 0.2793, 0.8461, 0.2899, 0.7835, 0.3511, 0.7779, 0.3525, 0.8537, 0.211, 0.8397, 0.1436, 0.8407, 0.1429, 0.7707, 0.2083, 0.7727, 0.1429, 0.7707, 0.1436, 0.8407, 0.09685, 0.8397, 0.08972, 0.7639, 0.211, 0.8397, 0.2083, 0.7727, 0.2899, 0.7835, 0.2793, 0.8461, 0.2083, 0.7727, 0.1429, 0.7707, 0.1527, 0.6792, 0.2091, 0.6792, 0.1429, 0.7707, 0.08972, 0.7639, 0.1075, 0.6811, 0.1527, 0.6792, 0.3511, 0.7779, 0.2899, 0.7835, 0.2709, 0.6818, 0.3163, 0.6807, 0.4735, 0.8766, 0.4714, 0.8581, 0.413, 0.844, 0.4088, 0.8801, 0.08972, 0.7639, 0.02901, 0.7551, 0.06611, 0.6828, 0.1075, 0.6811, 0.2899, 0.7835, 0.2083, 0.7727, 0.2091, 0.6792, 0.2709, 0.6818, 0.2392, 0.636, 0.2074, 0.6572, 0.1558, 0.5374, 0.184, 0.5262, 0.2739, 0.6121, 0.2392, 0.636, 0.184, 0.5262, 0.2133, 0.5061, 0.2074, 0.6572, 0.1483, 0.668, 0.1125, 0.547, 0.1558, 0.5374, 0.3138, 0.578, 0.2739, 0.6121, 0.2133, 0.5061, 0.2422, 0.4865, 0.07078, 0.6722, 0.1483, 0.668, 0.1125, 0.547, 0.06884, 0.5564, 0.07078, 0.6722, 0.02773, 0.6665, 0.0337, 0.5612, 0.06884, 0.5564, 0.3582, 0.5393, 0.3138, 0.578, 0.2422, 0.4865, 0.2733, 0.4683, 0.1441, 0.4086, 0.1266, 0.4179, 0.1016, 0.3675, 0.1222, 0.359, 0.1118, 0.4245, 0.0836, 0.4372, 0.06094, 0.3894, 0.08575, 0.3743, 0.166, 0.4, 0.1441, 0.4086, 0.1222, 0.359, 0.1402, 0.3585, 0.0584, 0.4471, 0.0836, 0.4372, 0.06094, 0.3894, 0.0436, 0.4002, 0.0584, 0.4471, 0.03717, 0.4522, 0.02773, 0.4075, 0.0436, 0.4002, 0.1871, 0.3923, 0.166, 0.4, 0.1402, 0.3585, 0.1574, 0.3541, 0.1266, 0.4179, 0.1118, 0.4245, 0.08575, 0.3743, 0.1016, 0.3675, 0.9207, 0.7176, 0.9416, 0.7162, 0.9572, 0.7265, 0.94, 0.7441, 0.9444, 0.6997, 0.9342, 0.6964, 0.9508, 0.6728, 0.9587, 0.6884, 0.9497, 0.7081, 0.9416, 0.7162, 0.9572, 0.7265, 0.9624, 0.712, 0.9497, 0.7081, 0.9495, 0.7035, 0.9608, 0.7005, 0.9624, 0.712, 0.9495, 0.7035, 0.9444, 0.6997, 0.9587, 0.6884, 0.9608, 0.7005, 0.9207, 0.7176, 0.94, 0.7441, 0.9116, 0.7499, 0.9022, 0.7232, 0.9508, 0.6728, 0.9342, 0.6964, 0.9031, 0.6873, 0.9129, 0.663, 0.9587, 0.6884, 0.9508, 0.6728, 0.9909, 0.6722, 0.9906, 0.686, 0.9624, 0.712, 0.9572, 0.7265, 0.9878, 0.7331, 0.9917, 0.7165, 0.9624, 0.712, 0.9608, 0.7005, 0.9914, 0.7008, 0.9917, 0.7165, 0.9608, 0.7005, 0.9587, 0.6884, 0.9906, 0.686, 0.9914, 0.7008, 0.5153, 0.8247, 0.5148, 0.8041, 0.5411, 0.8118, 0.5405, 0.8199, 0.5231, 0.8434, 0.5153, 0.8247, 0.5405, 0.8199, 0.5447, 0.8288, 0.94, 0.7441, 0.9572, 0.7265, 0.9878, 0.7331, 0.983, 0.7499, 0.5411, 0.8118, 0.5535, 0.8105, 0.564, 0.8163, 0.5624, 0.8263, 0.5539, 0.832, 0.5447, 0.8288, 0.5405, 0.8199, 0.9022, 0.7232, 0.9116, 0.7499, 0.8483, 0.7454, 0.8582, 0.727, 0.9031, 0.6873, 0.9002, 0.7077, 0.8607, 0.712, 0.8513, 0.6918, 0.5148, 0.8041, 0.5153, 0.8247, 0.498, 0.8253, 0.4923, 0.8044, 0.9208, 0.7058, 0.9207, 0.7176, 0.9022, 0.7232, 0.9002, 0.7077, 0.5153, 0.8247, 0.5231, 0.8434, 0.4946, 0.8431, 0.498, 0.8253, 0.9342, 0.6964, 0.9208, 0.7058, 0.9002, 0.7077, 0.9031, 0.6873, 0.9002, 0.7077, 0.9022, 0.7232, 0.8582, 0.727, 0.8607, 0.712, 0.4923, 0.8044, 0.498, 0.8253, 0.4946, 0.8431, 0.4363, 0.8434, 0.4395, 0.823, 0.4423, 0.8023, 0.9129, 0.663, 0.9031, 0.6873, 0.8513, 0.6918, 0.8419, 0.6795, 0.3511, 0.7779, 0.3464, 0.6792, 0.3163, 0.6807, 0.02901, 0.7551, 0.02773, 0.684, 0.06611, 0.6828, 0.8419, 0.6795, 0.8513, 0.6918, 0.8209, 0.7166, 0.4423, 0.8023, 0.4395, 0.823, 0.4145, 0.8172, 0.4395, 0.823, 0.4363, 0.8434, 0.4145, 0.8172, 0.8513, 0.6918, 0.8607, 0.712, 0.8209, 0.7166, 0.8582, 0.727, 0.8483, 0.7454, 0.8209, 0.7166, 0.8607, 0.712, 0.8582, 0.727, 0.8209, 0.7166, 0.2133, 0.5061, 0.184, 0.5262, 0.1266, 0.4179, 0.1441, 0.4086, 0.1558, 0.5374, 0.1125, 0.547, 0.0836, 0.4372, 0.1118, 0.4245, 0.2422, 0.4865, 0.2133, 0.5061, 0.1441, 0.4086, 0.166, 0.4, 0.06884, 0.5564, 0.1125, 0.547, 0.0836, 0.4372, 0.0584, 0.4471, 0.06884, 0.5564, 0.0337, 0.5612, 0.03717, 0.4522, 0.0584, 0.4471, 0.2733, 0.4683, 0.2422, 0.4865, 0.166, 0.4, 0.1871, 0.3923, 0.184, 0.5262, 0.1558, 0.5374, 0.1118, 0.4245, 0.1266, 0.4179, 0.4735, 0.8766, 0.4714, 0.8581, 0.564, 0.8519, 0.5598, 0.8801])
me_cube.materials.append(mat_material)
me_cube.use_remesh_preserve_volume = False
me_cube.use_remesh_preserve_attributes = False
me_cube.use_mirror_vertex_groups = False
me_cube.update()

# ---- objects
ob_cube = bpy.data.objects.new('Cube', me_cube)
ob_lamp = bpy.data.objects.new('Lamp', light_lamp)
ob_camera = bpy.data.objects.new('Camera', cam_camera)

# ---- transforms, parenting, visibility, modifiers, constraints
ob_cube.location = (0.0, 0.0, 0.0)
ob_cube.lock_rotations_4d = False
ob_cube.empty_display_type = 'ARROWS'
ob_cube.lineart.crease_threshold = 0.0
_m = ob_cube.modifiers.new('Mirror', 'MIRROR')
_m.use_clip = True
ob_lamp.location = (4.076, 1.005, 5.904)
ob_lamp.rotation_euler = (0.6503, 0.05522, 1.866)
ob_lamp.lock_rotations_4d = False
ob_lamp.empty_display_type = 'ARROWS'
ob_lamp.color = (0.0, 0.0, 0.0, 0.0)
ob_lamp.lineart.crease_threshold = 0.0
ob_camera.location = (7.481, -6.508, 5.344)
ob_camera.rotation_euler = (1.109, 0.01082, 0.8149)
ob_camera.lock_rotations_4d = False
ob_camera.empty_display_type = 'ARROWS'
ob_camera.color = (0.0, 0.0, 0.0, 0.0)
ob_camera.display_type = 'WIRE'
ob_camera.lineart.crease_threshold = 0.0

# ---- collection membership
col_collection_1.objects.link(ob_cube)
col_collection_1.objects.link(ob_lamp)
col_collection_1.objects.link(ob_camera)

# ---- scene / render settings (as saved in the file)
scene.camera = ob_camera
scene.frame_start = 1; scene.frame_end = 250; scene.frame_set(1)
scene.render.engine = 'BLENDER_EEVEE_NEXT'
scene.render.image_settings.color_mode = 'RGB'
scene.render.image_settings.compression = 90
scene.render.resolution_percentage = 50
scene.render.dither_intensity = 0.0
scene.cycles.use_denoising = False
scene.cycles.samples = 10
scene.cycles.sampling_pattern = 'TABULATED_SOBOL'
scene.cycles.light_sampling_threshold = 0.0
scene.cycles.use_adaptive_sampling = False
scene.cycles.use_light_tree = False
scene.cycles.blur_glossy = 0.0
scene.cycles.volume_bounces = 1
scene.cycles.pixel_filter_type = 'GAUSSIAN'
scene.cycles.sample_clamp_indirect = 0.0
scene.view_settings.view_transform = 'Standard'
bpy.context.view_layer.update()
